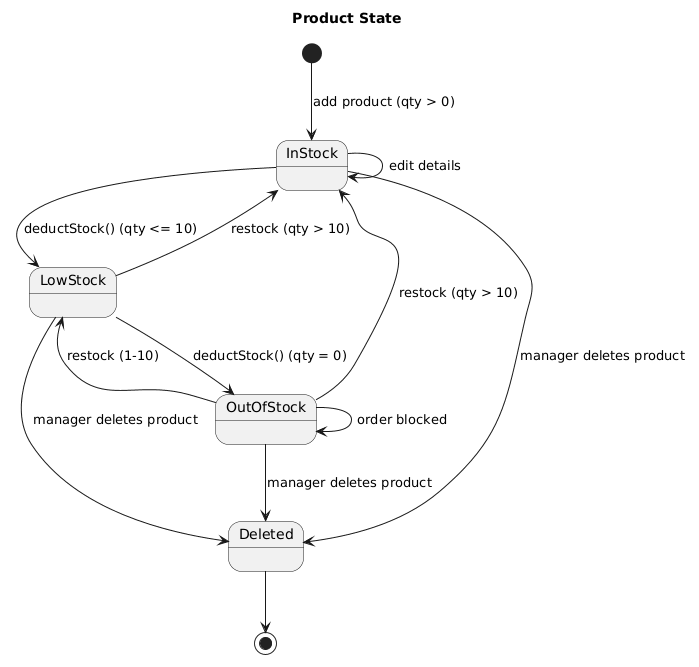

The diagram above was rendered by PlantUML. Its source (embedded in the PNG):
@startuml
title Product State

[*] --> InStock : add product (qty > 0)

InStock --> InStock : edit details
InStock --> LowStock : deductStock() (qty <= 10)
InStock --> Deleted : manager deletes product

LowStock --> InStock : restock (qty > 10)
LowStock --> OutOfStock : deductStock() (qty = 0)
LowStock --> Deleted : manager deletes product

OutOfStock --> InStock : restock (qty > 10)
OutOfStock --> LowStock : restock (1-10)
OutOfStock --> OutOfStock : order blocked
OutOfStock --> Deleted : manager deletes product

Deleted --> [*]
@enduml